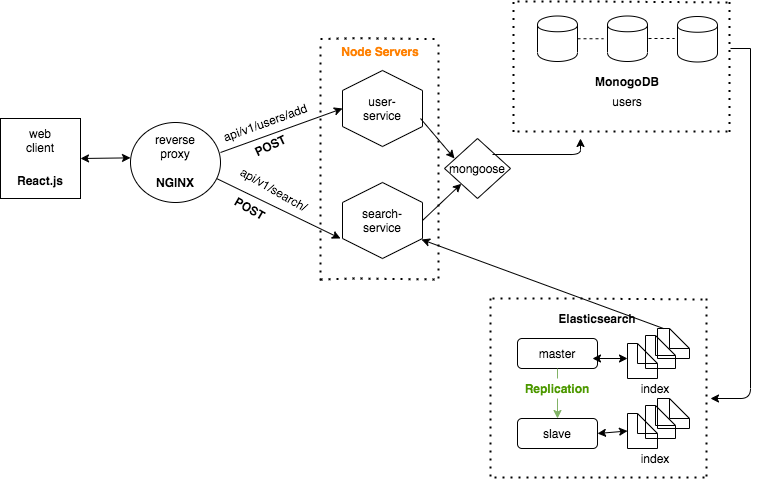

The diagram above was exported from draw.io. Its source (the exported page's mxGraphModel, read from the mxfile embedded in the PNG):
<mxGraphModel dx="1022" dy="491" grid="1" gridSize="10" guides="1" tooltips="1" connect="1" arrows="1" fold="1" page="1" pageScale="1" pageWidth="827" pageHeight="1169" math="0" shadow="0">
  <root>
    <mxCell id="0" />
    <mxCell id="1" parent="0" />
    <mxCell id="mqmV-c4Tr_NWFULZQj2t-1" value="" style="whiteSpace=wrap;html=1;aspect=fixed;" vertex="1" parent="1">
      <mxGeometry y="200" width="80" height="80" as="geometry" />
    </mxCell>
    <mxCell id="mqmV-c4Tr_NWFULZQj2t-2" value="web client&lt;br&gt;" style="text;html=1;strokeColor=none;fillColor=none;align=center;verticalAlign=middle;whiteSpace=wrap;rounded=0;" vertex="1" parent="1">
      <mxGeometry x="20" y="212" width="40" height="20" as="geometry" />
    </mxCell>
    <mxCell id="mqmV-c4Tr_NWFULZQj2t-3" value="&lt;b&gt;React.js&lt;/b&gt;" style="text;html=1;strokeColor=none;fillColor=none;align=center;verticalAlign=middle;whiteSpace=wrap;rounded=0;" vertex="1" parent="1">
      <mxGeometry x="20" y="251" width="40" height="21" as="geometry" />
    </mxCell>
    <mxCell id="mqmV-c4Tr_NWFULZQj2t-11" value="" style="endArrow=classic;startArrow=classic;html=1;exitX=1;exitY=0.5;exitDx=0;exitDy=0;entryX=0;entryY=0.442;entryDx=0;entryDy=0;entryPerimeter=0;" edge="1" parent="1" source="mqmV-c4Tr_NWFULZQj2t-1" target="mqmV-c4Tr_NWFULZQj2t-25">
      <mxGeometry width="50" height="50" relative="1" as="geometry">
        <mxPoint x="120" y="330" as="sourcePoint" />
        <mxPoint x="130" y="243" as="targetPoint" />
      </mxGeometry>
    </mxCell>
    <mxCell id="mqmV-c4Tr_NWFULZQj2t-14" value="" style="shape=hexagon;perimeter=hexagonPerimeter2;whiteSpace=wrap;html=1;fixedSize=1;rotation=90;" vertex="1" parent="1">
      <mxGeometry x="344" y="150" width="76" height="80" as="geometry" />
    </mxCell>
    <mxCell id="mqmV-c4Tr_NWFULZQj2t-15" value="user-service" style="text;html=1;strokeColor=none;fillColor=none;align=center;verticalAlign=middle;whiteSpace=wrap;rounded=0;" vertex="1" parent="1">
      <mxGeometry x="362" y="180" width="40" height="20" as="geometry" />
    </mxCell>
    <mxCell id="mqmV-c4Tr_NWFULZQj2t-16" value="" style="shape=hexagon;perimeter=hexagonPerimeter2;whiteSpace=wrap;html=1;fixedSize=1;rotation=90;" vertex="1" parent="1">
      <mxGeometry x="344" y="262" width="76" height="80" as="geometry" />
    </mxCell>
    <mxCell id="mqmV-c4Tr_NWFULZQj2t-17" value="search-service" style="text;html=1;strokeColor=none;fillColor=none;align=center;verticalAlign=middle;whiteSpace=wrap;rounded=0;" vertex="1" parent="1">
      <mxGeometry x="362" y="292" width="40" height="20" as="geometry" />
    </mxCell>
    <mxCell id="mqmV-c4Tr_NWFULZQj2t-19" value="users" style="text;html=1;strokeColor=none;fillColor=none;align=center;verticalAlign=middle;whiteSpace=wrap;rounded=0;" vertex="1" parent="1">
      <mxGeometry x="607" y="173" width="40" height="20" as="geometry" />
    </mxCell>
    <mxCell id="mqmV-c4Tr_NWFULZQj2t-20" value="&lt;b&gt;MonogoDB&lt;br&gt;&lt;/b&gt;" style="text;html=1;strokeColor=none;fillColor=none;align=center;verticalAlign=middle;whiteSpace=wrap;rounded=0;" vertex="1" parent="1">
      <mxGeometry x="607" y="153" width="40" height="20" as="geometry" />
    </mxCell>
    <mxCell id="mqmV-c4Tr_NWFULZQj2t-21" value="" style="endArrow=classic;html=1;exitX=0.5;exitY=0;exitDx=0;exitDy=0;" edge="1" parent="1" source="mqmV-c4Tr_NWFULZQj2t-16" target="mqmV-c4Tr_NWFULZQj2t-60">
      <mxGeometry width="50" height="50" relative="1" as="geometry">
        <mxPoint x="420" y="312" as="sourcePoint" />
        <mxPoint x="454" y="262" as="targetPoint" />
      </mxGeometry>
    </mxCell>
    <mxCell id="mqmV-c4Tr_NWFULZQj2t-22" value="" style="endArrow=classic;html=1;" edge="1" parent="1">
      <mxGeometry width="50" height="50" relative="1" as="geometry">
        <mxPoint x="420" y="200" as="sourcePoint" />
        <mxPoint x="454" y="240" as="targetPoint" />
      </mxGeometry>
    </mxCell>
    <mxCell id="mqmV-c4Tr_NWFULZQj2t-23" value="" style="endArrow=classic;html=1;entryX=0.5;entryY=1;entryDx=0;entryDy=0;" edge="1" parent="1" target="mqmV-c4Tr_NWFULZQj2t-14">
      <mxGeometry width="50" height="50" relative="1" as="geometry">
        <mxPoint x="220" y="234" as="sourcePoint" />
        <mxPoint x="318" y="194" as="targetPoint" />
      </mxGeometry>
    </mxCell>
    <mxCell id="mqmV-c4Tr_NWFULZQj2t-24" value="" style="endArrow=classic;html=1;exitX=0.956;exitY=0.7;exitDx=0;exitDy=0;exitPerimeter=0;" edge="1" parent="1" source="mqmV-c4Tr_NWFULZQj2t-25">
      <mxGeometry width="50" height="50" relative="1" as="geometry">
        <mxPoint x="220" y="264" as="sourcePoint" />
        <mxPoint x="340" y="320" as="targetPoint" />
      </mxGeometry>
    </mxCell>
    <mxCell id="mqmV-c4Tr_NWFULZQj2t-25" value="" style="ellipse;whiteSpace=wrap;html=1;" vertex="1" parent="1">
      <mxGeometry x="130" y="204" width="90" height="80" as="geometry" />
    </mxCell>
    <mxCell id="mqmV-c4Tr_NWFULZQj2t-26" value="reverse proxy" style="text;html=1;strokeColor=none;fillColor=none;align=center;verticalAlign=middle;whiteSpace=wrap;rounded=0;" vertex="1" parent="1">
      <mxGeometry x="155" y="218" width="40" height="20" as="geometry" />
    </mxCell>
    <mxCell id="mqmV-c4Tr_NWFULZQj2t-27" value="&lt;b&gt;NGINX&lt;/b&gt;" style="text;html=1;strokeColor=none;fillColor=none;align=center;verticalAlign=middle;whiteSpace=wrap;rounded=0;" vertex="1" parent="1">
      <mxGeometry x="155" y="259" width="40" height="10" as="geometry" />
    </mxCell>
    <mxCell id="mqmV-c4Tr_NWFULZQj2t-28" value="api/v1/users/add" style="text;html=1;strokeColor=none;fillColor=none;align=center;verticalAlign=middle;whiteSpace=wrap;rounded=0;rotation=-20;" vertex="1" parent="1">
      <mxGeometry x="240" y="194" width="50" height="20" as="geometry" />
    </mxCell>
    <mxCell id="mqmV-c4Tr_NWFULZQj2t-29" value="&lt;b&gt;POST&lt;/b&gt;" style="text;html=1;strokeColor=none;fillColor=none;align=center;verticalAlign=middle;whiteSpace=wrap;rounded=0;rotation=-25;" vertex="1" parent="1">
      <mxGeometry x="250" y="217" width="40" height="20" as="geometry" />
    </mxCell>
    <mxCell id="mqmV-c4Tr_NWFULZQj2t-30" value="&lt;b&gt;Elasticsearch&lt;/b&gt;" style="text;html=1;strokeColor=none;fillColor=none;align=center;verticalAlign=middle;whiteSpace=wrap;rounded=0;" vertex="1" parent="1">
      <mxGeometry x="577" y="390" width="40" height="20" as="geometry" />
    </mxCell>
    <mxCell id="mqmV-c4Tr_NWFULZQj2t-55" value="" style="endArrow=none;dashed=1;html=1;dashPattern=1 3;strokeWidth=2;" edge="1" parent="1">
      <mxGeometry width="50" height="50" relative="1" as="geometry">
        <mxPoint x="517" y="213" as="sourcePoint" />
        <mxPoint x="727" y="213" as="targetPoint" />
        <Array as="points">
          <mxPoint x="597" y="213" />
        </Array>
      </mxGeometry>
    </mxCell>
    <mxCell id="mqmV-c4Tr_NWFULZQj2t-56" value="" style="endArrow=none;dashed=1;html=1;dashPattern=1 3;strokeWidth=2;" edge="1" parent="1">
      <mxGeometry width="50" height="50" relative="1" as="geometry">
        <mxPoint x="517" y="83" as="sourcePoint" />
        <mxPoint x="727" y="84" as="targetPoint" />
        <Array as="points">
          <mxPoint x="597" y="83" />
        </Array>
      </mxGeometry>
    </mxCell>
    <mxCell id="mqmV-c4Tr_NWFULZQj2t-57" value="" style="endArrow=none;dashed=1;html=1;dashPattern=1 3;strokeWidth=2;" edge="1" parent="1">
      <mxGeometry width="50" height="50" relative="1" as="geometry">
        <mxPoint x="729" y="83.5" as="sourcePoint" />
        <mxPoint x="729" y="213.5" as="targetPoint" />
        <Array as="points">
          <mxPoint x="729" y="133.5" />
        </Array>
      </mxGeometry>
    </mxCell>
    <mxCell id="mqmV-c4Tr_NWFULZQj2t-58" value="" style="shape=cylinder;whiteSpace=wrap;html=1;boundedLbl=1;backgroundOutline=1;" vertex="1" parent="1">
      <mxGeometry x="677" y="98" width="40" height="45.5" as="geometry" />
    </mxCell>
    <mxCell id="mqmV-c4Tr_NWFULZQj2t-59" value="" style="endArrow=none;dashed=1;html=1;dashPattern=1 3;strokeWidth=2;" edge="1" parent="1">
      <mxGeometry width="50" height="50" relative="1" as="geometry">
        <mxPoint x="513" y="83.5" as="sourcePoint" />
        <mxPoint x="513" y="213.5" as="targetPoint" />
        <Array as="points">
          <mxPoint x="513" y="133.5" />
        </Array>
      </mxGeometry>
    </mxCell>
    <mxCell id="mqmV-c4Tr_NWFULZQj2t-60" value="mongoose" style="rhombus;whiteSpace=wrap;html=1;" vertex="1" parent="1">
      <mxGeometry x="444" y="220" width="66" height="60" as="geometry" />
    </mxCell>
    <mxCell id="mqmV-c4Tr_NWFULZQj2t-62" value="" style="endArrow=classic;html=1;exitX=1;exitY=0.5;exitDx=0;exitDy=0;" edge="1" parent="1">
      <mxGeometry width="50" height="50" relative="1" as="geometry">
        <mxPoint x="492" y="236" as="sourcePoint" />
        <mxPoint x="580" y="220" as="targetPoint" />
        <Array as="points">
          <mxPoint x="580" y="236" />
        </Array>
      </mxGeometry>
    </mxCell>
    <mxCell id="mqmV-c4Tr_NWFULZQj2t-63" value="" style="shape=cylinder;whiteSpace=wrap;html=1;boundedLbl=1;backgroundOutline=1;" vertex="1" parent="1">
      <mxGeometry x="607" y="97.5" width="40" height="45.5" as="geometry" />
    </mxCell>
    <mxCell id="mqmV-c4Tr_NWFULZQj2t-64" value="" style="shape=cylinder;whiteSpace=wrap;html=1;boundedLbl=1;backgroundOutline=1;" vertex="1" parent="1">
      <mxGeometry x="537" y="97.5" width="40" height="45.5" as="geometry" />
    </mxCell>
    <mxCell id="mqmV-c4Tr_NWFULZQj2t-66" value="" style="endArrow=none;html=1;" edge="1" parent="1">
      <mxGeometry width="50" height="50" relative="1" as="geometry">
        <mxPoint x="730" y="130" as="sourcePoint" />
        <mxPoint x="750" y="130" as="targetPoint" />
        <Array as="points" />
      </mxGeometry>
    </mxCell>
    <mxCell id="mqmV-c4Tr_NWFULZQj2t-67" value="" style="endArrow=classic;html=1;" edge="1" parent="1">
      <mxGeometry width="50" height="50" relative="1" as="geometry">
        <mxPoint x="750" y="130" as="sourcePoint" />
        <mxPoint x="710" y="480" as="targetPoint" />
        <Array as="points">
          <mxPoint x="750" y="480" />
        </Array>
      </mxGeometry>
    </mxCell>
    <mxCell id="mqmV-c4Tr_NWFULZQj2t-80" value="" style="endArrow=none;dashed=1;html=1;dashPattern=1 3;strokeWidth=2;" edge="1" parent="1">
      <mxGeometry width="50" height="50" relative="1" as="geometry">
        <mxPoint x="494" y="559" as="sourcePoint" />
        <mxPoint x="704" y="559" as="targetPoint" />
        <Array as="points">
          <mxPoint x="574" y="559" />
        </Array>
      </mxGeometry>
    </mxCell>
    <mxCell id="mqmV-c4Tr_NWFULZQj2t-81" value="" style="endArrow=none;dashed=1;html=1;dashPattern=1 3;strokeWidth=2;" edge="1" parent="1">
      <mxGeometry width="50" height="50" relative="1" as="geometry">
        <mxPoint x="492" y="380" as="sourcePoint" />
        <mxPoint x="702" y="381" as="targetPoint" />
        <Array as="points">
          <mxPoint x="572" y="380" />
        </Array>
      </mxGeometry>
    </mxCell>
    <mxCell id="mqmV-c4Tr_NWFULZQj2t-82" value="" style="endArrow=none;dashed=1;html=1;dashPattern=1 3;strokeWidth=2;" edge="1" parent="1">
      <mxGeometry width="50" height="50" relative="1" as="geometry">
        <mxPoint x="706" y="380" as="sourcePoint" />
        <mxPoint x="706" y="559.5" as="targetPoint" />
        <Array as="points">
          <mxPoint x="706" y="479.5" />
        </Array>
      </mxGeometry>
    </mxCell>
    <mxCell id="mqmV-c4Tr_NWFULZQj2t-84" value="" style="endArrow=none;dashed=1;html=1;dashPattern=1 3;strokeWidth=2;" edge="1" parent="1">
      <mxGeometry width="50" height="50" relative="1" as="geometry">
        <mxPoint x="490" y="380" as="sourcePoint" />
        <mxPoint x="490" y="559.5" as="targetPoint" />
        <Array as="points">
          <mxPoint x="490" y="479.5" />
        </Array>
      </mxGeometry>
    </mxCell>
    <mxCell id="mqmV-c4Tr_NWFULZQj2t-87" value="master" style="rounded=1;whiteSpace=wrap;html=1;" vertex="1" parent="1">
      <mxGeometry x="517" y="420" width="80" height="30" as="geometry" />
    </mxCell>
    <mxCell id="mqmV-c4Tr_NWFULZQj2t-97" value="slave" style="rounded=1;whiteSpace=wrap;html=1;" vertex="1" parent="1">
      <mxGeometry x="517" y="500" width="80" height="30" as="geometry" />
    </mxCell>
    <mxCell id="mqmV-c4Tr_NWFULZQj2t-99" value="" style="endArrow=classic;html=1;fillColor=#d5e8d4;strokeColor=#82b366;" edge="1" parent="1" source="mqmV-c4Tr_NWFULZQj2t-113" target="mqmV-c4Tr_NWFULZQj2t-97">
      <mxGeometry width="50" height="50" relative="1" as="geometry">
        <mxPoint x="557" y="450" as="sourcePoint" />
        <mxPoint x="607" y="400" as="targetPoint" />
      </mxGeometry>
    </mxCell>
    <mxCell id="mqmV-c4Tr_NWFULZQj2t-100" value="" style="endArrow=classic;startArrow=classic;html=1;" edge="1" parent="1">
      <mxGeometry width="50" height="50" relative="1" as="geometry">
        <mxPoint x="592" y="440" as="sourcePoint" />
        <mxPoint x="627" y="440" as="targetPoint" />
      </mxGeometry>
    </mxCell>
    <mxCell id="mqmV-c4Tr_NWFULZQj2t-101" value="" style="endArrow=classic;startArrow=classic;html=1;exitX=1;exitY=0.5;exitDx=0;exitDy=0;entryX=0;entryY=0.5;entryDx=0;entryDy=0;entryPerimeter=0;" edge="1" parent="1" source="mqmV-c4Tr_NWFULZQj2t-97" target="mqmV-c4Tr_NWFULZQj2t-102">
      <mxGeometry width="50" height="50" relative="1" as="geometry">
        <mxPoint x="597" y="520" as="sourcePoint" />
        <mxPoint x="627" y="520" as="targetPoint" />
      </mxGeometry>
    </mxCell>
    <mxCell id="mqmV-c4Tr_NWFULZQj2t-102" value="" style="shape=note;size=20;whiteSpace=wrap;html=1;" vertex="1" parent="1">
      <mxGeometry x="627" y="495" width="30" height="35" as="geometry" />
    </mxCell>
    <mxCell id="mqmV-c4Tr_NWFULZQj2t-103" value="" style="shape=note;size=20;whiteSpace=wrap;html=1;gradientColor=#ffffff;fillColor=none;" vertex="1" parent="1">
      <mxGeometry x="645" y="487" width="30" height="33" as="geometry" />
    </mxCell>
    <mxCell id="mqmV-c4Tr_NWFULZQj2t-104" value="" style="shape=note;size=20;whiteSpace=wrap;html=1;gradientColor=#ffffff;fillColor=none;" vertex="1" parent="1">
      <mxGeometry x="657" y="480" width="32" height="30" as="geometry" />
    </mxCell>
    <mxCell id="mqmV-c4Tr_NWFULZQj2t-105" value="index" style="text;html=1;strokeColor=none;fillColor=none;align=center;verticalAlign=middle;whiteSpace=wrap;rounded=0;" vertex="1" parent="1">
      <mxGeometry x="635" y="530" width="40" height="20" as="geometry" />
    </mxCell>
    <mxCell id="mqmV-c4Tr_NWFULZQj2t-106" value="" style="shape=note;size=20;whiteSpace=wrap;html=1;" vertex="1" parent="1">
      <mxGeometry x="627" y="425" width="30" height="35" as="geometry" />
    </mxCell>
    <mxCell id="mqmV-c4Tr_NWFULZQj2t-107" value="" style="shape=note;size=20;whiteSpace=wrap;html=1;gradientColor=#ffffff;fillColor=none;" vertex="1" parent="1">
      <mxGeometry x="645" y="417" width="30" height="33" as="geometry" />
    </mxCell>
    <mxCell id="mqmV-c4Tr_NWFULZQj2t-108" value="" style="shape=note;size=20;whiteSpace=wrap;html=1;gradientColor=#ffffff;fillColor=none;" vertex="1" parent="1">
      <mxGeometry x="657" y="410" width="32" height="30" as="geometry" />
    </mxCell>
    <mxCell id="mqmV-c4Tr_NWFULZQj2t-109" value="index" style="text;html=1;strokeColor=none;fillColor=none;align=center;verticalAlign=middle;whiteSpace=wrap;rounded=0;" vertex="1" parent="1">
      <mxGeometry x="635" y="460" width="40" height="20" as="geometry" />
    </mxCell>
    <mxCell id="mqmV-c4Tr_NWFULZQj2t-110" value="" style="endArrow=classic;html=1;entryX=0.75;entryY=0.013;entryDx=0;entryDy=0;entryPerimeter=0;exitX=0;exitY=0;exitDx=6;exitDy=0;exitPerimeter=0;" edge="1" parent="1" source="mqmV-c4Tr_NWFULZQj2t-108" target="mqmV-c4Tr_NWFULZQj2t-16">
      <mxGeometry width="50" height="50" relative="1" as="geometry">
        <mxPoint x="590" y="170" as="sourcePoint" />
        <mxPoint x="620" y="200" as="targetPoint" />
      </mxGeometry>
    </mxCell>
    <mxCell id="mqmV-c4Tr_NWFULZQj2t-111" value="" style="endArrow=none;dashed=1;html=1;dashPattern=1 3;strokeWidth=2;" edge="1" parent="1">
      <mxGeometry width="50" height="50" relative="1" as="geometry">
        <mxPoint x="320" y="120.62" as="sourcePoint" />
        <mxPoint x="434" y="120.62" as="targetPoint" />
        <Array as="points">
          <mxPoint x="354" y="119.66" />
        </Array>
      </mxGeometry>
    </mxCell>
    <mxCell id="mqmV-c4Tr_NWFULZQj2t-113" value="&lt;b&gt;&lt;font color=&quot;#4d9900&quot;&gt;Replication&lt;/font&gt;&lt;/b&gt;" style="text;html=1;strokeColor=none;fillColor=none;align=center;verticalAlign=middle;whiteSpace=wrap;rounded=0;" vertex="1" parent="1">
      <mxGeometry x="537" y="460" width="40" height="20" as="geometry" />
    </mxCell>
    <mxCell id="mqmV-c4Tr_NWFULZQj2t-114" value="" style="endArrow=classic;html=1;fillColor=#d5e8d4;strokeColor=none;" edge="1" parent="1" target="mqmV-c4Tr_NWFULZQj2t-113">
      <mxGeometry width="50" height="50" relative="1" as="geometry">
        <mxPoint x="557" y="450" as="sourcePoint" />
        <mxPoint x="557" y="500" as="targetPoint" />
      </mxGeometry>
    </mxCell>
    <mxCell id="mqmV-c4Tr_NWFULZQj2t-115" value="" style="endArrow=none;html=1;fillColor=#d5e8d4;strokeColor=#82b366;entryX=0.5;entryY=1;entryDx=0;entryDy=0;exitX=0.5;exitY=0;exitDx=0;exitDy=0;" edge="1" parent="1" source="mqmV-c4Tr_NWFULZQj2t-113" target="mqmV-c4Tr_NWFULZQj2t-87">
      <mxGeometry width="50" height="50" relative="1" as="geometry">
        <mxPoint x="557" y="460" as="sourcePoint" />
        <mxPoint x="580" y="440" as="targetPoint" />
        <Array as="points" />
      </mxGeometry>
    </mxCell>
    <mxCell id="mqmV-c4Tr_NWFULZQj2t-117" value="" style="endArrow=none;dashed=1;html=1;" edge="1" parent="1">
      <mxGeometry width="50" height="50" relative="1" as="geometry">
        <mxPoint x="577" y="120.25" as="sourcePoint" />
        <mxPoint x="603" y="120.25" as="targetPoint" />
      </mxGeometry>
    </mxCell>
    <mxCell id="mqmV-c4Tr_NWFULZQj2t-118" value="" style="endArrow=none;dashed=1;html=1;" edge="1" parent="1">
      <mxGeometry width="50" height="50" relative="1" as="geometry">
        <mxPoint x="648" y="120" as="sourcePoint" />
        <mxPoint x="674" y="120" as="targetPoint" />
      </mxGeometry>
    </mxCell>
    <mxCell id="mqmV-c4Tr_NWFULZQj2t-119" value="" style="endArrow=none;dashed=1;html=1;dashPattern=1 3;strokeWidth=2;" edge="1" parent="1">
      <mxGeometry width="50" height="50" relative="1" as="geometry">
        <mxPoint x="320" y="360.96000000000004" as="sourcePoint" />
        <mxPoint x="434" y="360.96000000000004" as="targetPoint" />
        <Array as="points">
          <mxPoint x="354" y="360" />
        </Array>
      </mxGeometry>
    </mxCell>
    <mxCell id="mqmV-c4Tr_NWFULZQj2t-120" value="" style="endArrow=none;dashed=1;html=1;dashPattern=1 3;strokeWidth=2;" edge="1" parent="1">
      <mxGeometry width="50" height="50" relative="1" as="geometry">
        <mxPoint x="320" y="362" as="sourcePoint" />
        <mxPoint x="320" y="122" as="targetPoint" />
      </mxGeometry>
    </mxCell>
    <mxCell id="mqmV-c4Tr_NWFULZQj2t-121" value="" style="endArrow=none;dashed=1;html=1;dashPattern=1 3;strokeWidth=2;" edge="1" parent="1">
      <mxGeometry width="50" height="50" relative="1" as="geometry">
        <mxPoint x="437.9999999999999" y="360" as="sourcePoint" />
        <mxPoint x="438" y="120" as="targetPoint" />
      </mxGeometry>
    </mxCell>
    <mxCell id="mqmV-c4Tr_NWFULZQj2t-122" value="&lt;font color=&quot;#ff8000&quot;&gt;&lt;b&gt;Node Servers&lt;/b&gt;&lt;/font&gt;" style="text;html=1;strokeColor=none;fillColor=none;align=center;verticalAlign=middle;whiteSpace=wrap;rounded=0;" vertex="1" parent="1">
      <mxGeometry x="340" y="123" width="80" height="20" as="geometry" />
    </mxCell>
    <mxCell id="mqmV-c4Tr_NWFULZQj2t-125" value="api/v1/search/" style="text;html=1;strokeColor=none;fillColor=none;align=center;verticalAlign=middle;whiteSpace=wrap;rounded=0;rotation=30;" vertex="1" parent="1">
      <mxGeometry x="249" y="261" width="50" height="20" as="geometry" />
    </mxCell>
    <mxCell id="mqmV-c4Tr_NWFULZQj2t-126" value="&lt;b&gt;POST&lt;/b&gt;" style="text;html=1;strokeColor=none;fillColor=none;align=center;verticalAlign=middle;whiteSpace=wrap;rounded=0;rotation=30;" vertex="1" parent="1">
      <mxGeometry x="230" y="280" width="40" height="20" as="geometry" />
    </mxCell>
  </root>
</mxGraphModel>